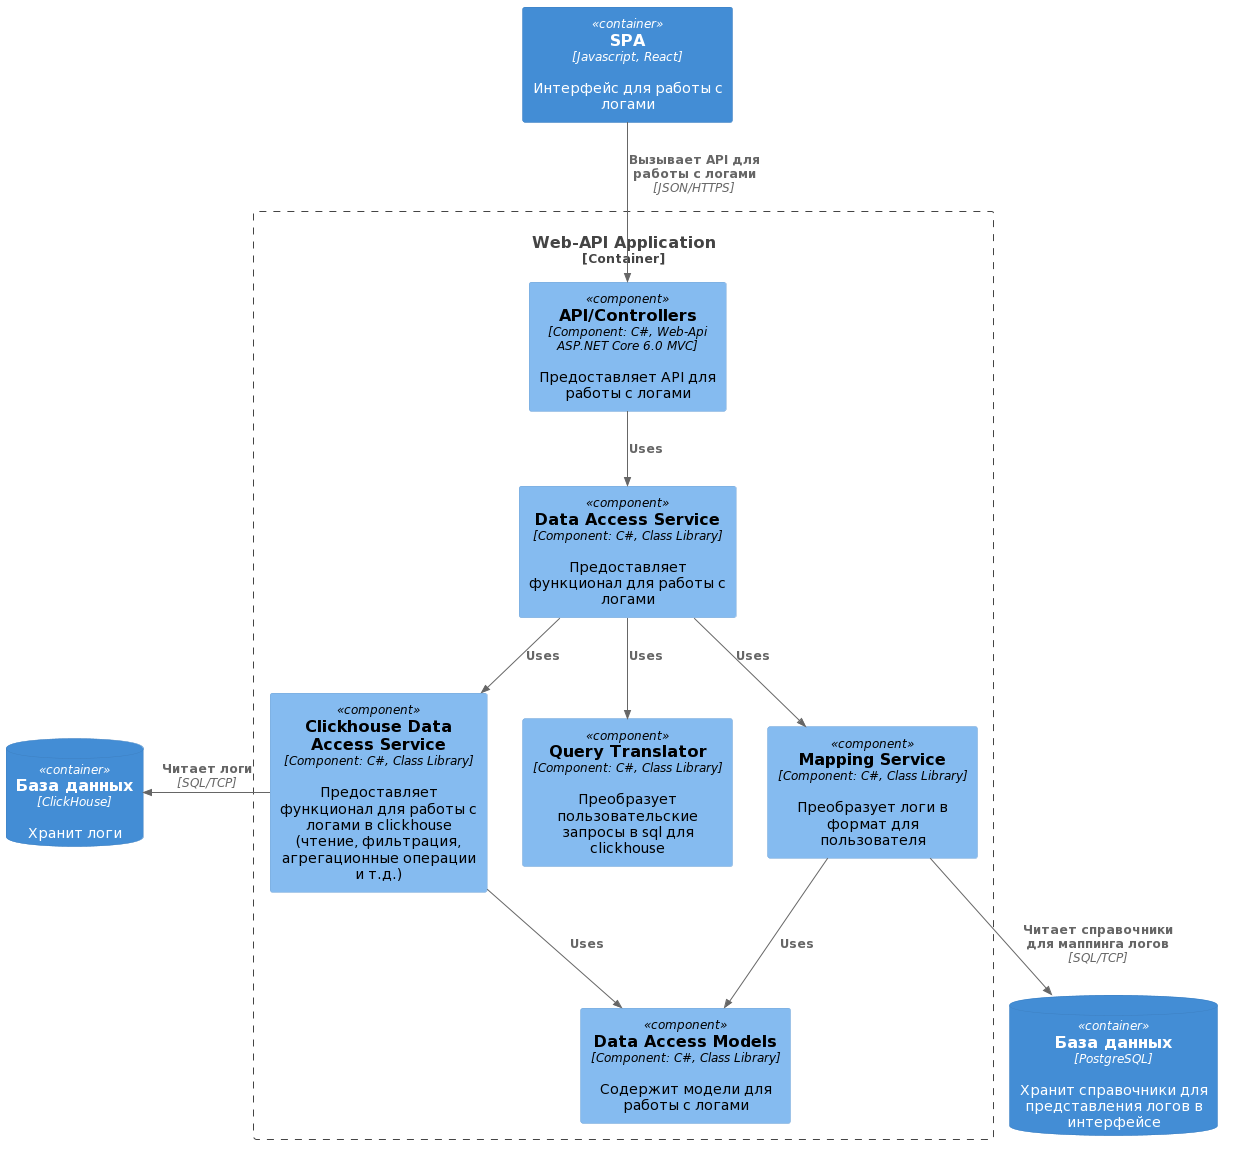

The diagram above was rendered by PlantUML. Its source (embedded in the PNG):
@startuml
!include https://raw.githubusercontent.com/plantuml-stdlib/C4-PlantUML/master/C4_Container.puml
!include https://raw.githubusercontent.com/plantuml-stdlib/C4-PlantUML/master/C4_Component.puml

Container_Boundary(webApi, "Web-API Application") {
    Component(api, "API/Controllers", "Component: C#, Web-Api ASP.NET Core 6.0 MVC", "Предоставляет API для работы с логами")
    Component(dataAccessService, "Data Access Service", "Component: C#, Class Library", "Предоставляет функционал для работы с логами")
    Component(clickhouseService, "Clickhouse Data Access Service", "Component: C#, Class Library", "Предоставляет функционал для работы с логами в clickhouse (чтение, фильтрация, агрегационные операции и т.д.)")
    Component(queryTr, "Query Translator", "Component: C#, Class Library", "Преобразует пользовательские запросы в sql для clickhouse")
    Component(mapping, "Mapping Service", "Component: C#, Class Library", "Преобразует логи в формат для пользователя")
    Component(dataVM, "Data Access Models", "Component: C#, Class Library", "Содержит модели для работы с логами")
    Rel_D(api, dataAccessService, "Uses")
    Rel_D(dataAccessService, clickhouseService, "Uses")
    Rel_D(dataAccessService, queryTr, "Uses")
    Rel_D(dataAccessService, mapping, "Uses")
    Rel_D(clickhouseService, dataVM, "Uses")
    Rel_D(mapping, dataVM, "Uses")
}
Container(frontend, "SPA", "Javascript, React", "Интерфейс для работы с логами")
ContainerDb(clickhouse, "База данных", "ClickHouse", "Хранит логи")
ContainerDb(postgres, "База данных", "PostgreSQL", "Хранит справочники для представления логов в интерфейсе")
Rel_L(clickhouseService, clickhouse, "Читает логи", "SQL/TCP")
Rel_D(mapping, postgres, "Читает справочники для маппинга логов", "SQL/TCP")
Rel_D(frontend, api, "Вызывает API для работы с логами", "JSON/HTTPS")
@enduml